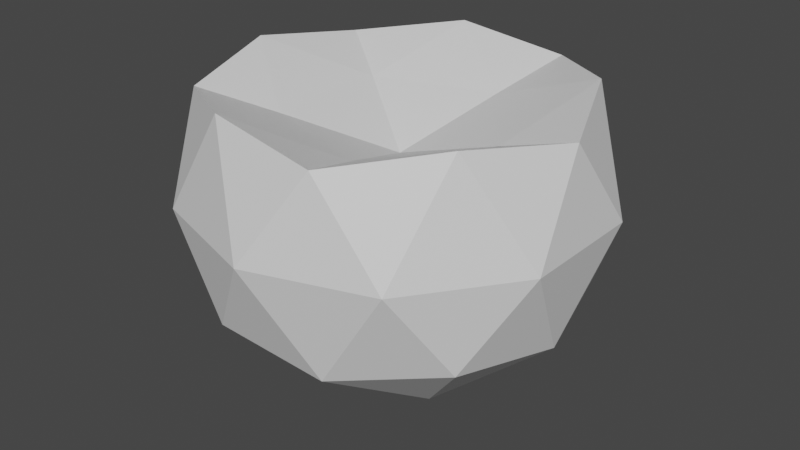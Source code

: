 # Source: IsoShape.blend  (saved by Blender 3.6.11; exported with 4.5.12 LTS)
import bpy
from mathutils import Matrix  # noqa: F401  (used for matrix-valued properties, if any)

bpy.ops.wm.read_factory_settings(use_empty=True)
scene = bpy.context.scene
scene.name = 'Scene'

# ---- collections
col_collection = bpy.data.collections.new('Collection'); scene.collection.children.link(col_collection)

# ---- materials (node trees are filled in below, after node groups)
mat_material_001 = bpy.data.materials.new('Material.001')
mat_material_001.use_transparent_shadow = False

# ---- material node trees
mat_material_001.use_nodes = True; mat_material_001.node_tree.nodes.clear()
_N = mat_material_001.node_tree.nodes; _L = mat_material_001.node_tree.links
n0 = _N.new('ShaderNodeBsdfPrincipled'); n0.name = 'Principled BSDF'; n0.location = (10, 300)
n0.distribution = 'GGX'
n0.subsurface_method = 'RANDOM_WALK_SKIN'
n0.inputs[3].default_value = 1.45
n0.inputs[27].default_value = (0.0, 0.0, 0.0, 1.0)
n0.inputs[28].default_value = 1.0
n1 = _N.new('ShaderNodeOutputMaterial'); n1.name = 'Material Output'; n1.location = (300, 300)
_L.new(n0.outputs[0], n1.inputs[0])
n1.is_active_output = True

# ---- world
world_world = bpy.data.worlds.new('World'); scene.world = world_world
world_world.use_nodes = True; world_world.node_tree.nodes.clear()
_N = world_world.node_tree.nodes; _L = world_world.node_tree.links
n0 = _N.new('ShaderNodeOutputWorld'); n0.name = 'World Output'; n0.location = (300, 300)
n1 = _N.new('ShaderNodeBackground'); n1.name = 'Background'; n1.location = (10, 300)
n1.inputs[0].default_value = (0.05088, 0.05088, 0.05088, 1.0)
_L.new(n1.outputs[0], n0.inputs[0])
n0.is_active_output = True
world_world.color = (0.05088, 0.05088, 0.05088)
world_world.use_sun_shadow = False
world_world.sun_shadow_jitter_overblur = 0.0

# ---- meshes
me_icosphere = bpy.data.meshes.new('Icosphere')
me_icosphere.from_pydata([(0.0, 0.0, -0.9252), (0.7236, -0.5257, -0.4373), (-0.2764, -0.8506, -0.4373), (-0.8944, 0.0, -0.4373), (-0.2764, 0.8506, -0.4373), (0.7236, 0.5257, -0.4373), (0.2764, -0.8506, 0.4435), (-0.7236, -0.5257, 0.4435), (-0.7236, 0.5257, 0.4435), (0.2764, 0.8506, 0.4435), (0.8944, 0.0, 0.4435), (0.0, 0.0, 0.1541), (-0.1625, -0.5, -0.7998), (0.4253, -0.309, -0.7998), (0.2629, -0.809, -0.5104), (0.8506, 0.0, -0.5104), (0.4253, 0.309, -0.7998), (-0.5257, 0.0, -0.7998), (-0.6882, -0.5, -0.5104), (-0.1625, 0.5, -0.7998), (-0.6882, 0.5, -0.5104), (0.2629, 0.809, -0.5104), (0.9511, -0.309, 0.0), (0.9511, 0.309, 0.0), (0.0, -1.0, 0.0), (0.5878, -0.809, 0.0), (-0.9511, -0.309, 0.0), (-0.5878, -0.809, 0.0), (-0.5878, 0.809, 0.0), (-0.9511, 0.309, 0.0), (0.5878, 0.809, 0.0), (0.0, 1.0, 0.0), (0.6882, -0.5, 0.5172), (-0.2629, -0.809, 0.5172), (-0.8506, 0.0, 0.5172), (-0.2629, 0.809, 0.5172), (0.6882, 0.5, 0.5172), (0.1625, -0.5, 0.3283), (0.5257, 0.0, 0.3283), (-0.4253, -0.309, 0.3283), (-0.4253, 0.309, 0.3283), (0.1625, 0.5, 0.3283)], [], [(0, 13, 12), (1, 13, 15), (0, 12, 17), (0, 17, 19), (0, 19, 16), (1, 15, 22), (2, 14, 24), (3, 18, 26), (4, 20, 28), (5, 21, 30), (1, 22, 25), (2, 24, 27), (3, 26, 29), (4, 28, 31), (5, 30, 23), (6, 32, 37), (7, 33, 39), (8, 34, 40), (9, 35, 41), (10, 36, 38), (38, 41, 11), (38, 36, 41), (36, 9, 41), (41, 40, 11), (41, 35, 40), (35, 8, 40), (40, 39, 11), (40, 34, 39), (34, 7, 39), (39, 37, 11), (39, 33, 37), (33, 6, 37), (37, 38, 11), (37, 32, 38), (32, 10, 38), (23, 36, 10), (23, 30, 36), (30, 9, 36), (31, 35, 9), (31, 28, 35), (28, 8, 35), (29, 34, 8), (29, 26, 34), (26, 7, 34), (27, 33, 7), (27, 24, 33), (24, 6, 33), (25, 32, 6), (25, 22, 32), (22, 10, 32), (30, 31, 9), (30, 21, 31), (21, 4, 31), (28, 29, 8), (28, 20, 29), (20, 3, 29), (26, 27, 7), (26, 18, 27), (18, 2, 27), (24, 25, 6), (24, 14, 25), (14, 1, 25), (22, 23, 10), (22, 15, 23), (15, 5, 23), (16, 21, 5), (16, 19, 21), (19, 4, 21), (19, 20, 4), (19, 17, 20), (17, 3, 20), (17, 18, 3), (17, 12, 18), (12, 2, 18), (15, 16, 5), (15, 13, 16), (13, 0, 16), (12, 14, 2), (12, 13, 14), (13, 1, 14)])
_uv = me_icosphere.uv_layers.new(name='UVMap')
_uv.uv.foreach_set('vector', [0.1818, 0.0, 0.2273, 0.07873, 0.1364, 0.07873, 0.2727, 0.1575, 0.3182, 0.07873, 0.3636, 0.1575, 0.9091, 0.0, 0.9545, 0.07873, 0.8636, 0.07873, 0.7273, 0.0, 0.7727, 0.07873, 0.6818, 0.07873, 0.5455, 0.0, 0.5909, 0.07873, 0.5, 0.07873, 0.2727, 0.1575, 0.3636, 0.1575, 0.3182, 0.2362, 0.09091, 0.1575, 0.1818, 0.1575, 0.1364, 0.2362, 0.8182, 0.1575, 0.9091, 0.1575, 0.8636, 0.2362, 0.6364, 0.1575, 0.7273, 0.1575, 0.6818, 0.2362, 0.4545, 0.1575, 0.5455, 0.1575, 0.5, 0.2362, 0.2727, 0.1575, 0.3182, 0.2362, 0.2273, 0.2362, 0.09091, 0.1575, 0.1364, 0.2362, 0.04546, 0.2362, 0.8182, 0.1575, 0.8636, 0.2362, 0.7727, 0.2362, 0.6364, 0.1575, 0.6818, 0.2362, 0.5909, 0.2362, 0.4545, 0.1575, 0.5, 0.2362, 0.4091, 0.2362, 0.1818, 0.3149, 0.2727, 0.3149, 0.2273, 0.3937, 0.0, 0.3149, 0.09091, 0.3149, 0.04546, 0.3937, 0.7273, 0.3149, 0.8182, 0.3149, 0.7727, 0.3937, 0.5455, 0.3149, 0.6364, 0.3149, 0.5909, 0.3937, 0.3636, 0.3149, 0.4545, 0.3149, 0.4091, 0.3937, 0.4091, 0.3937, 0.5, 0.3937, 0.4545, 0.4724, 0.4091, 0.3937, 0.4545, 0.3149, 0.5, 0.3937, 0.4545, 0.3149, 0.5455, 0.3149, 0.5, 0.3937, 0.5909, 0.3937, 0.6818, 0.3937, 0.6364, 0.4724, 0.5909, 0.3937, 0.6364, 0.3149, 0.6818, 0.3937, 0.6364, 0.3149, 0.7273, 0.3149, 0.6818, 0.3937, 0.7727, 0.3937, 0.8636, 0.3937, 0.8182, 0.4724, 0.7727, 0.3937, 0.8182, 0.3149, 0.8636, 0.3937, 0.8182, 0.3149, 0.9091, 0.3149, 0.8636, 0.3937, 0.04546, 0.3937, 0.1364, 0.3937, 0.09091, 0.4724, 0.04546, 0.3937, 0.09091, 0.3149, 0.1364, 0.3937, 0.09091, 0.3149, 0.1818, 0.3149, 0.1364, 0.3937, 0.2273, 0.3937, 0.3182, 0.3937, 0.2727, 0.4724, 0.2273, 0.3937, 0.2727, 0.3149, 0.3182, 0.3937, 0.2727, 0.3149, 0.3636, 0.3149, 0.3182, 0.3937, 0.4091, 0.2362, 0.4545, 0.3149, 0.3636, 0.3149, 0.4091, 0.2362, 0.5, 0.2362, 0.4545, 0.3149, 0.5, 0.2362, 0.5455, 0.3149, 0.4545, 0.3149, 0.5909, 0.2362, 0.6364, 0.3149, 0.5455, 0.3149, 0.5909, 0.2362, 0.6818, 0.2362, 0.6364, 0.3149, 0.6818, 0.2362, 0.7273, 0.3149, 0.6364, 0.3149, 0.7727, 0.2362, 0.8182, 0.3149, 0.7273, 0.3149, 0.7727, 0.2362, 0.8636, 0.2362, 0.8182, 0.3149, 0.8636, 0.2362, 0.9091, 0.3149, 0.8182, 0.3149, 0.04546, 0.2362, 0.09091, 0.3149, 0.0, 0.3149, 0.04546, 0.2362, 0.1364, 0.2362, 0.09091, 0.3149, 0.1364, 0.2362, 0.1818, 0.3149, 0.09091, 0.3149, 0.2273, 0.2362, 0.2727, 0.3149, 0.1818, 0.3149, 0.2273, 0.2362, 0.3182, 0.2362, 0.2727, 0.3149, 0.3182, 0.2362, 0.3636, 0.3149, 0.2727, 0.3149, 0.5, 0.2362, 0.5909, 0.2362, 0.5455, 0.3149, 0.5, 0.2362, 0.5455, 0.1575, 0.5909, 0.2362, 0.5455, 0.1575, 0.6364, 0.1575, 0.5909, 0.2362, 0.6818, 0.2362, 0.7727, 0.2362, 0.7273, 0.3149, 0.6818, 0.2362, 0.7273, 0.1575, 0.7727, 0.2362, 0.7273, 0.1575, 0.8182, 0.1575, 0.7727, 0.2362, 0.8636, 0.2362, 0.9545, 0.2362, 0.9091, 0.3149, 0.8636, 0.2362, 0.9091, 0.1575, 0.9545, 0.2362, 0.9091, 0.1575, 1.0, 0.1575, 0.9545, 0.2362, 0.1364, 0.2362, 0.2273, 0.2362, 0.1818, 0.3149, 0.1364, 0.2362, 0.1818, 0.1575, 0.2273, 0.2362, 0.1818, 0.1575, 0.2727, 0.1575, 0.2273, 0.2362, 0.3182, 0.2362, 0.4091, 0.2362, 0.3636, 0.3149, 0.3182, 0.2362, 0.3636, 0.1575, 0.4091, 0.2362, 0.3636, 0.1575, 0.4545, 0.1575, 0.4091, 0.2362, 0.5, 0.07873, 0.5455, 0.1575, 0.4545, 0.1575, 0.5, 0.07873, 0.5909, 0.07873, 0.5455, 0.1575, 0.5909, 0.07873, 0.6364, 0.1575, 0.5455, 0.1575, 0.6818, 0.07873, 0.7273, 0.1575, 0.6364, 0.1575, 0.6818, 0.07873, 0.7727, 0.07873, 0.7273, 0.1575, 0.7727, 0.07873, 0.8182, 0.1575, 0.7273, 0.1575, 0.8636, 0.07873, 0.9091, 0.1575, 0.8182, 0.1575, 0.8636, 0.07873, 0.9545, 0.07873, 0.9091, 0.1575, 0.9545, 0.07873, 1.0, 0.1575, 0.9091, 0.1575, 0.3636, 0.1575, 0.4091, 0.07873, 0.4545, 0.1575, 0.3636, 0.1575, 0.3182, 0.07873, 0.4091, 0.07873, 0.3182, 0.07873, 0.3636, 0.0, 0.4091, 0.07873, 0.1364, 0.07873, 0.1818, 0.1575, 0.09091, 0.1575, 0.1364, 0.07873, 0.2273, 0.07873, 0.1818, 0.1575, 0.2273, 0.07873, 0.2727, 0.1575, 0.1818, 0.1575])
me_icosphere.materials.append(mat_material_001)
me_icosphere.update()

# ---- objects
ob_icosphere = bpy.data.objects.new('Icosphere', me_icosphere)

# ---- transforms, parenting, visibility, modifiers, constraints
ob_icosphere.location = (-1.262, -1.16, 1.441)

# ---- collection membership
col_collection.objects.link(ob_icosphere)

# ---- scene / render settings (as saved in the file)
scene.frame_start = 1; scene.frame_end = 250; scene.frame_set(100)
scene.render.engine = 'BLENDER_EEVEE_NEXT'
scene.cycles.sampling_pattern = 'TABULATED_SOBOL'
scene.view_settings.view_transform = 'Filmic'
bpy.context.view_layer.update()

# ---- added for rendering (the .blend has no active camera and no usable light): camera, sun
cam_auto = bpy.data.cameras.new('AutoCamera')
cam_auto.lens = 50.0
cam_auto.sensor_width = 36.0
cam_auto.clip_end = 1000.0
ob_auto_camera = bpy.data.objects.new('AutoCamera', cam_auto)
scene.collection.objects.link(ob_auto_camera)
ob_auto_camera.location = (1.61962, -4.61727, 3.542)
ob_auto_camera.rotation_euler = (1.09748, -7.21219e-08, 0.694738)
scene.camera = ob_auto_camera
light_auto_sun = bpy.data.lights.new('AutoSun', 'SUN')
light_auto_sun.energy = 3.0
light_auto_sun.angle = 0.0523599
ob_auto_sun = bpy.data.objects.new('AutoSun', light_auto_sun)
scene.collection.objects.link(ob_auto_sun)
ob_auto_sun.rotation_euler = (0.872665, 0.174533, 0.523599)
bpy.context.view_layer.update()
